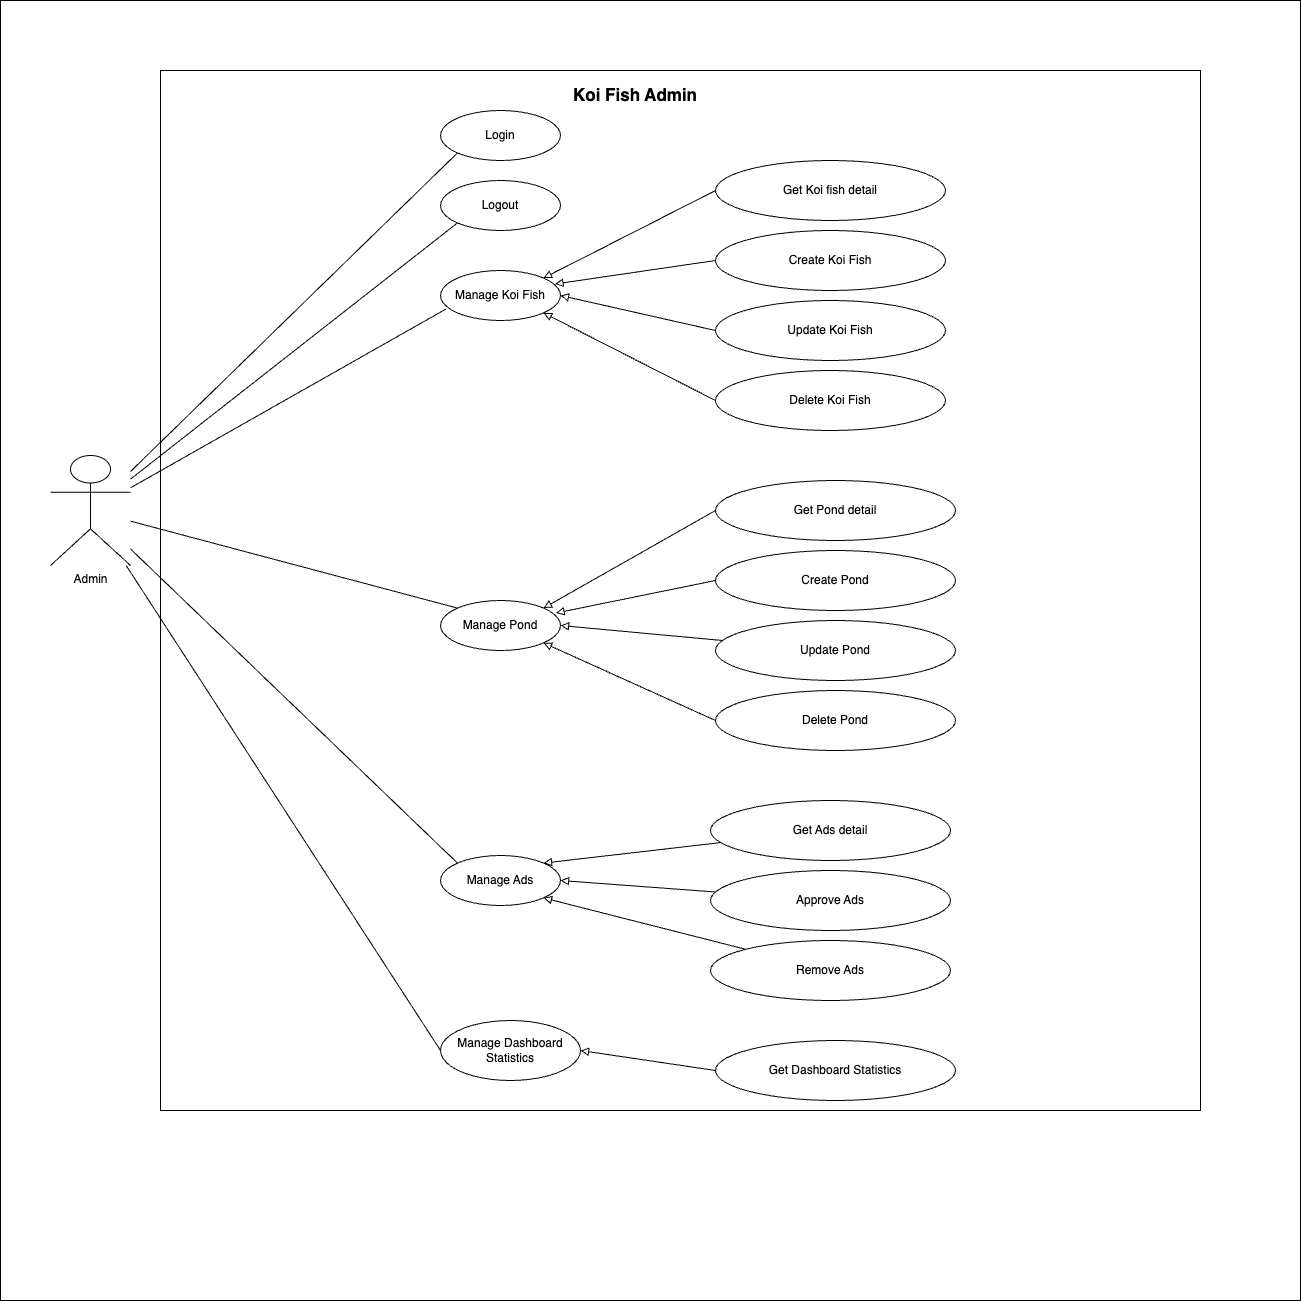

The diagram above was exported from draw.io. Its source (the exported page's mxGraphModel, read from the mxfile embedded in the PNG):
<mxGraphModel dx="1804" dy="1943" grid="1" gridSize="10" guides="1" tooltips="1" connect="1" arrows="1" fold="1" page="1" pageScale="1" pageWidth="1100" pageHeight="1700" math="0" shadow="0">
  <root>
    <mxCell id="0" />
    <mxCell id="1" parent="0" />
    <mxCell id="mUO50K4gz3qXtgfB_dF--1" value="" style="whiteSpace=wrap;html=1;aspect=fixed;" vertex="1" parent="1">
      <mxGeometry x="200" y="40" width="1300" height="1300" as="geometry" />
    </mxCell>
    <mxCell id="tVs366qA-Nftpp1Pj8ge-59" value="" style="whiteSpace=wrap;html=1;aspect=fixed;" parent="1" vertex="1">
      <mxGeometry x="360" y="110" width="1040" height="1040" as="geometry" />
    </mxCell>
    <mxCell id="tVs366qA-Nftpp1Pj8ge-24" style="rounded=0;orthogonalLoop=1;jettySize=auto;html=1;entryX=0;entryY=1;entryDx=0;entryDy=0;endArrow=none;endFill=0;" parent="1" source="tVs366qA-Nftpp1Pj8ge-1" target="tVs366qA-Nftpp1Pj8ge-12" edge="1">
      <mxGeometry relative="1" as="geometry" />
    </mxCell>
    <mxCell id="tVs366qA-Nftpp1Pj8ge-25" style="rounded=0;orthogonalLoop=1;jettySize=auto;html=1;entryX=0;entryY=1;entryDx=0;entryDy=0;endArrow=none;endFill=0;" parent="1" source="tVs366qA-Nftpp1Pj8ge-1" target="tVs366qA-Nftpp1Pj8ge-9" edge="1">
      <mxGeometry relative="1" as="geometry" />
    </mxCell>
    <mxCell id="tVs366qA-Nftpp1Pj8ge-43" style="rounded=0;orthogonalLoop=1;jettySize=auto;html=1;entryX=0;entryY=0;entryDx=0;entryDy=0;endArrow=none;endFill=0;" parent="1" source="tVs366qA-Nftpp1Pj8ge-1" target="tVs366qA-Nftpp1Pj8ge-34" edge="1">
      <mxGeometry relative="1" as="geometry" />
    </mxCell>
    <mxCell id="tVs366qA-Nftpp1Pj8ge-49" style="rounded=0;orthogonalLoop=1;jettySize=auto;html=1;entryX=0;entryY=0;entryDx=0;entryDy=0;endArrow=none;endFill=0;" parent="1" source="tVs366qA-Nftpp1Pj8ge-1" target="tVs366qA-Nftpp1Pj8ge-44" edge="1">
      <mxGeometry relative="1" as="geometry" />
    </mxCell>
    <mxCell id="tVs366qA-Nftpp1Pj8ge-55" style="rounded=0;orthogonalLoop=1;jettySize=auto;html=1;entryX=0;entryY=0.5;entryDx=0;entryDy=0;endArrow=none;endFill=0;" parent="1" source="tVs366qA-Nftpp1Pj8ge-1" target="tVs366qA-Nftpp1Pj8ge-54" edge="1">
      <mxGeometry relative="1" as="geometry">
        <mxPoint x="50" y="610" as="sourcePoint" />
      </mxGeometry>
    </mxCell>
    <mxCell id="tVs366qA-Nftpp1Pj8ge-1" value="&lt;div&gt;&lt;div&gt;Admin&lt;/div&gt;&lt;/div&gt;" style="shape=umlActor;verticalLabelPosition=bottom;verticalAlign=top;html=1;outlineConnect=0;" parent="1" vertex="1">
      <mxGeometry x="250" y="495" width="80" height="110" as="geometry" />
    </mxCell>
    <mxCell id="tVs366qA-Nftpp1Pj8ge-9" value="Login" style="ellipse;whiteSpace=wrap;html=1;" parent="1" vertex="1">
      <mxGeometry x="640" y="150" width="120" height="50" as="geometry" />
    </mxCell>
    <mxCell id="tVs366qA-Nftpp1Pj8ge-12" value="Logout" style="ellipse;whiteSpace=wrap;html=1;" parent="1" vertex="1">
      <mxGeometry x="640" y="220" width="120" height="50" as="geometry" />
    </mxCell>
    <mxCell id="tVs366qA-Nftpp1Pj8ge-21" value="Manage Koi Fish" style="ellipse;whiteSpace=wrap;html=1;" parent="1" vertex="1">
      <mxGeometry x="640" y="310" width="120" height="50" as="geometry" />
    </mxCell>
    <mxCell id="tVs366qA-Nftpp1Pj8ge-23" style="rounded=0;orthogonalLoop=1;jettySize=auto;html=1;entryX=0.046;entryY=0.77;entryDx=0;entryDy=0;entryPerimeter=0;startArrow=none;startFill=0;endArrow=none;endFill=0;" parent="1" source="tVs366qA-Nftpp1Pj8ge-1" target="tVs366qA-Nftpp1Pj8ge-21" edge="1">
      <mxGeometry relative="1" as="geometry" />
    </mxCell>
    <mxCell id="tVs366qA-Nftpp1Pj8ge-27" style="rounded=0;orthogonalLoop=1;jettySize=auto;html=1;entryX=1;entryY=0;entryDx=0;entryDy=0;endArrow=block;endFill=0;exitX=0;exitY=0.5;exitDx=0;exitDy=0;" parent="1" source="tVs366qA-Nftpp1Pj8ge-26" target="tVs366qA-Nftpp1Pj8ge-21" edge="1">
      <mxGeometry relative="1" as="geometry" />
    </mxCell>
    <mxCell id="tVs366qA-Nftpp1Pj8ge-26" value="Get Koi fish detail" style="ellipse;whiteSpace=wrap;html=1;" parent="1" vertex="1">
      <mxGeometry x="915" y="200" width="230" height="60" as="geometry" />
    </mxCell>
    <mxCell id="tVs366qA-Nftpp1Pj8ge-29" style="rounded=0;orthogonalLoop=1;jettySize=auto;html=1;endArrow=block;endFill=0;exitX=0;exitY=0.5;exitDx=0;exitDy=0;entryX=0.954;entryY=0.27;entryDx=0;entryDy=0;entryPerimeter=0;" parent="1" source="tVs366qA-Nftpp1Pj8ge-28" target="tVs366qA-Nftpp1Pj8ge-21" edge="1">
      <mxGeometry relative="1" as="geometry" />
    </mxCell>
    <mxCell id="tVs366qA-Nftpp1Pj8ge-28" value="Create Koi Fish" style="ellipse;whiteSpace=wrap;html=1;" parent="1" vertex="1">
      <mxGeometry x="915" y="270" width="230" height="60" as="geometry" />
    </mxCell>
    <mxCell id="tVs366qA-Nftpp1Pj8ge-30" value="Update Koi Fish" style="ellipse;whiteSpace=wrap;html=1;" parent="1" vertex="1">
      <mxGeometry x="915" y="340" width="230" height="60" as="geometry" />
    </mxCell>
    <mxCell id="tVs366qA-Nftpp1Pj8ge-33" style="rounded=0;orthogonalLoop=1;jettySize=auto;html=1;endArrow=block;endFill=0;exitX=0;exitY=0.5;exitDx=0;exitDy=0;entryX=1;entryY=1;entryDx=0;entryDy=0;" parent="1" source="tVs366qA-Nftpp1Pj8ge-31" target="tVs366qA-Nftpp1Pj8ge-21" edge="1">
      <mxGeometry relative="1" as="geometry">
        <mxPoint x="320" y="330" as="targetPoint" />
        <mxPoint x="410" y="390" as="sourcePoint" />
      </mxGeometry>
    </mxCell>
    <mxCell id="tVs366qA-Nftpp1Pj8ge-31" value="Delete Koi Fish" style="ellipse;whiteSpace=wrap;html=1;" parent="1" vertex="1">
      <mxGeometry x="915" y="410" width="230" height="60" as="geometry" />
    </mxCell>
    <mxCell id="tVs366qA-Nftpp1Pj8ge-32" style="rounded=0;orthogonalLoop=1;jettySize=auto;html=1;entryX=1;entryY=0.5;entryDx=0;entryDy=0;endArrow=block;endFill=0;exitX=0;exitY=0.5;exitDx=0;exitDy=0;" parent="1" source="tVs366qA-Nftpp1Pj8ge-30" target="tVs366qA-Nftpp1Pj8ge-21" edge="1">
      <mxGeometry relative="1" as="geometry" />
    </mxCell>
    <mxCell id="tVs366qA-Nftpp1Pj8ge-34" value="Manage Pond" style="ellipse;whiteSpace=wrap;html=1;" parent="1" vertex="1">
      <mxGeometry x="640" y="640" width="120" height="50" as="geometry" />
    </mxCell>
    <mxCell id="tVs366qA-Nftpp1Pj8ge-39" style="rounded=0;orthogonalLoop=1;jettySize=auto;html=1;entryX=1;entryY=0;entryDx=0;entryDy=0;endArrow=block;endFill=0;exitX=0;exitY=0.5;exitDx=0;exitDy=0;" parent="1" source="tVs366qA-Nftpp1Pj8ge-35" target="tVs366qA-Nftpp1Pj8ge-34" edge="1">
      <mxGeometry relative="1" as="geometry" />
    </mxCell>
    <mxCell id="tVs366qA-Nftpp1Pj8ge-35" value="Get Pond detail" style="ellipse;whiteSpace=wrap;html=1;" parent="1" vertex="1">
      <mxGeometry x="915" y="520" width="240" height="60" as="geometry" />
    </mxCell>
    <mxCell id="tVs366qA-Nftpp1Pj8ge-36" value="Create Pond" style="ellipse;whiteSpace=wrap;html=1;" parent="1" vertex="1">
      <mxGeometry x="915" y="590" width="240" height="60" as="geometry" />
    </mxCell>
    <mxCell id="tVs366qA-Nftpp1Pj8ge-41" style="rounded=0;orthogonalLoop=1;jettySize=auto;html=1;entryX=1;entryY=0.5;entryDx=0;entryDy=0;endArrow=block;endFill=0;" parent="1" source="tVs366qA-Nftpp1Pj8ge-37" target="tVs366qA-Nftpp1Pj8ge-34" edge="1">
      <mxGeometry relative="1" as="geometry">
        <mxPoint x="320" y="680" as="targetPoint" />
      </mxGeometry>
    </mxCell>
    <mxCell id="tVs366qA-Nftpp1Pj8ge-37" value="Update Pond" style="ellipse;whiteSpace=wrap;html=1;" parent="1" vertex="1">
      <mxGeometry x="915" y="660" width="240" height="60" as="geometry" />
    </mxCell>
    <mxCell id="tVs366qA-Nftpp1Pj8ge-42" style="rounded=0;orthogonalLoop=1;jettySize=auto;html=1;entryX=1;entryY=1;entryDx=0;entryDy=0;endArrow=block;endFill=0;exitX=0;exitY=0.5;exitDx=0;exitDy=0;" parent="1" source="tVs366qA-Nftpp1Pj8ge-38" target="tVs366qA-Nftpp1Pj8ge-34" edge="1">
      <mxGeometry relative="1" as="geometry" />
    </mxCell>
    <mxCell id="tVs366qA-Nftpp1Pj8ge-38" value="Delete Pond" style="ellipse;whiteSpace=wrap;html=1;" parent="1" vertex="1">
      <mxGeometry x="915" y="730" width="240" height="60" as="geometry" />
    </mxCell>
    <mxCell id="tVs366qA-Nftpp1Pj8ge-40" style="rounded=0;orthogonalLoop=1;jettySize=auto;html=1;entryX=0.963;entryY=0.25;entryDx=0;entryDy=0;entryPerimeter=0;endArrow=block;endFill=0;exitX=0;exitY=0.5;exitDx=0;exitDy=0;" parent="1" source="tVs366qA-Nftpp1Pj8ge-36" target="tVs366qA-Nftpp1Pj8ge-34" edge="1">
      <mxGeometry relative="1" as="geometry" />
    </mxCell>
    <mxCell id="tVs366qA-Nftpp1Pj8ge-44" value="Manage Ads" style="ellipse;whiteSpace=wrap;html=1;" parent="1" vertex="1">
      <mxGeometry x="640" y="895" width="120" height="50" as="geometry" />
    </mxCell>
    <mxCell id="tVs366qA-Nftpp1Pj8ge-53" style="rounded=0;orthogonalLoop=1;jettySize=auto;html=1;entryX=1;entryY=1;entryDx=0;entryDy=0;endArrow=block;endFill=0;" parent="1" source="tVs366qA-Nftpp1Pj8ge-46" target="tVs366qA-Nftpp1Pj8ge-44" edge="1">
      <mxGeometry relative="1" as="geometry" />
    </mxCell>
    <mxCell id="tVs366qA-Nftpp1Pj8ge-46" value="Remove Ads" style="ellipse;whiteSpace=wrap;html=1;" parent="1" vertex="1">
      <mxGeometry x="910" y="980" width="240" height="60" as="geometry" />
    </mxCell>
    <mxCell id="tVs366qA-Nftpp1Pj8ge-52" style="rounded=0;orthogonalLoop=1;jettySize=auto;html=1;entryX=1;entryY=0.5;entryDx=0;entryDy=0;endArrow=block;endFill=0;" parent="1" source="tVs366qA-Nftpp1Pj8ge-47" target="tVs366qA-Nftpp1Pj8ge-44" edge="1">
      <mxGeometry relative="1" as="geometry" />
    </mxCell>
    <mxCell id="tVs366qA-Nftpp1Pj8ge-47" value="Approve Ads" style="ellipse;whiteSpace=wrap;html=1;" parent="1" vertex="1">
      <mxGeometry x="910" y="910" width="240" height="60" as="geometry" />
    </mxCell>
    <mxCell id="tVs366qA-Nftpp1Pj8ge-51" style="rounded=0;orthogonalLoop=1;jettySize=auto;html=1;entryX=1;entryY=0;entryDx=0;entryDy=0;endArrow=block;endFill=0;" parent="1" source="tVs366qA-Nftpp1Pj8ge-48" target="tVs366qA-Nftpp1Pj8ge-44" edge="1">
      <mxGeometry relative="1" as="geometry" />
    </mxCell>
    <mxCell id="tVs366qA-Nftpp1Pj8ge-48" value="Get Ads detail" style="ellipse;whiteSpace=wrap;html=1;" parent="1" vertex="1">
      <mxGeometry x="910" y="840" width="240" height="60" as="geometry" />
    </mxCell>
    <mxCell id="tVs366qA-Nftpp1Pj8ge-54" value="Manage Dashboard Statistics" style="ellipse;whiteSpace=wrap;html=1;" parent="1" vertex="1">
      <mxGeometry x="640" y="1060" width="140" height="60" as="geometry" />
    </mxCell>
    <mxCell id="tVs366qA-Nftpp1Pj8ge-62" style="rounded=0;orthogonalLoop=1;jettySize=auto;html=1;entryX=1;entryY=0.5;entryDx=0;entryDy=0;endArrow=block;endFill=0;exitX=0;exitY=0.5;exitDx=0;exitDy=0;" parent="1" source="tVs366qA-Nftpp1Pj8ge-56" target="tVs366qA-Nftpp1Pj8ge-54" edge="1">
      <mxGeometry relative="1" as="geometry" />
    </mxCell>
    <mxCell id="tVs366qA-Nftpp1Pj8ge-56" value="Get Dashboard Statistics" style="ellipse;whiteSpace=wrap;html=1;" parent="1" vertex="1">
      <mxGeometry x="915" y="1080" width="240" height="60" as="geometry" />
    </mxCell>
    <mxCell id="tVs366qA-Nftpp1Pj8ge-60" value="&lt;b&gt;&lt;font style=&quot;font-size: 17px;&quot;&gt;Koi Fish Admin&lt;/font&gt;&lt;/b&gt;" style="text;html=1;align=center;verticalAlign=middle;whiteSpace=wrap;rounded=0;" parent="1" vertex="1">
      <mxGeometry x="755" y="120" width="160" height="30" as="geometry" />
    </mxCell>
  </root>
</mxGraphModel>